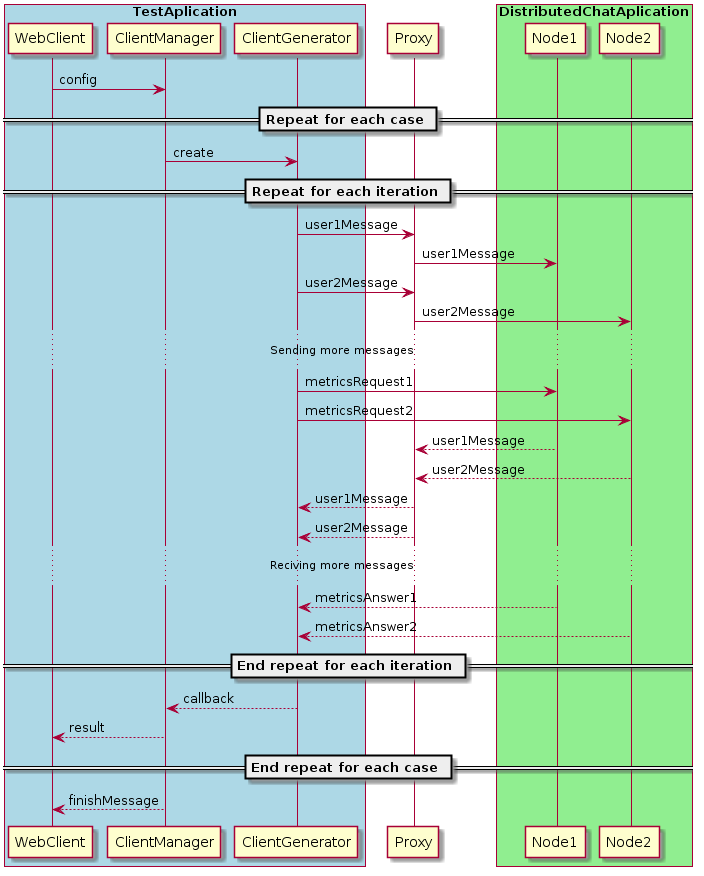

The diagram above was rendered by PlantUML. Its source (embedded in the PNG):
@startuml
box "TestAplication" #LightBlue
	participant WebClient
	participant ClientManager
	participant ClientGenerator
end box



WebClient -> ClientManager : config

== Repeat for each case ==

ClientManager -> ClientGenerator : create

== Repeat for each iteration ==

ClientGenerator -> Proxy : user1Message
Proxy -> Node1 : user1Message
ClientGenerator -> Proxy : user2Message
Proxy -> Node2 : user2Message

...Sending more messages...

ClientGenerator -> Node1 : metricsRequest1
ClientGenerator -> Node2 : metricsRequest2
Node1 --> Proxy : user1Message

Node2 --> Proxy : user2Message

box "DistributedChatAplication" #LightGreen
	participant Node1
	participant Node2
end box

Proxy --> ClientGenerator : user1Message
Proxy --> ClientGenerator : user2Message

...Reciving more messages...

Node1 --> ClientGenerator : metricsAnswer1
Node2 --> ClientGenerator : metricsAnswer2

== End repeat for each iteration ==

ClientGenerator --> ClientManager : callback

ClientManager -->  WebClient : result

== End repeat for each case ==

ClientManager -->  WebClient : finishMessage
@enduml